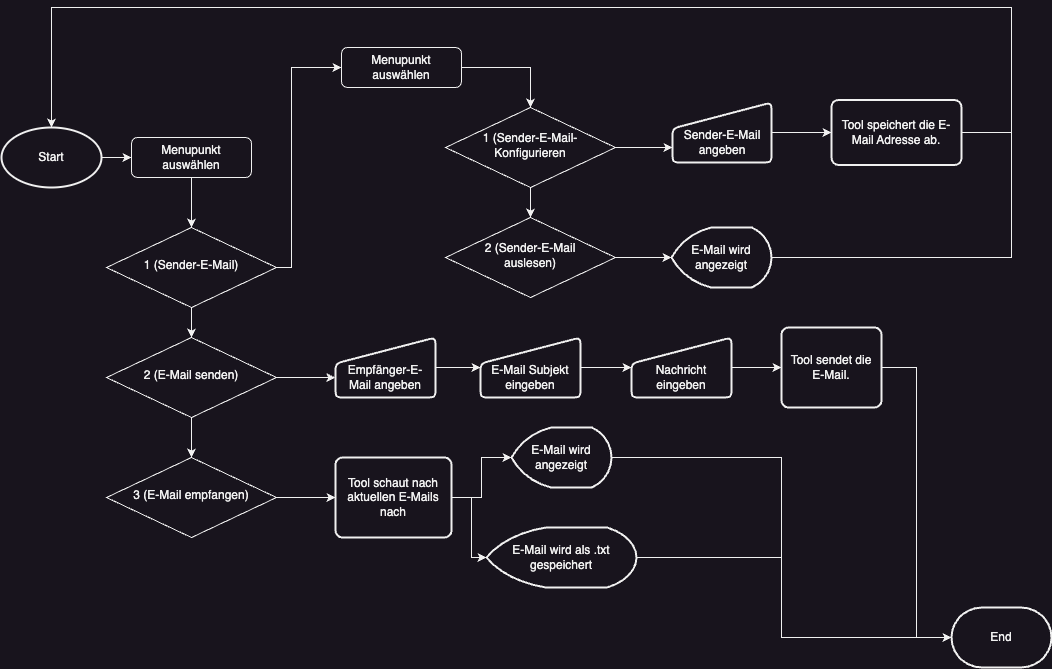

The diagram above was exported from draw.io. Its source (the exported page's mxGraphModel, read from the mxfile embedded in the PNG):
<mxGraphModel dx="1060" dy="1918" grid="1" gridSize="10" guides="1" tooltips="1" connect="1" arrows="1" fold="1" page="1" pageScale="1" pageWidth="827" pageHeight="1169" math="0" shadow="0">
  <root>
    <mxCell id="WIyWlLk6GJQsqaUBKTNV-0" />
    <mxCell id="WIyWlLk6GJQsqaUBKTNV-1" parent="WIyWlLk6GJQsqaUBKTNV-0" />
    <mxCell id="agXXEuxnET7PWjICIn9Y-2" style="edgeStyle=orthogonalEdgeStyle;rounded=0;orthogonalLoop=1;jettySize=auto;html=1;" parent="WIyWlLk6GJQsqaUBKTNV-1" source="WIyWlLk6GJQsqaUBKTNV-3" target="WIyWlLk6GJQsqaUBKTNV-6" edge="1">
      <mxGeometry relative="1" as="geometry" />
    </mxCell>
    <mxCell id="WIyWlLk6GJQsqaUBKTNV-3" value="Menupunkt auswählen" style="rounded=1;whiteSpace=wrap;html=1;fontSize=12;glass=0;strokeWidth=1;shadow=0;" parent="WIyWlLk6GJQsqaUBKTNV-1" vertex="1">
      <mxGeometry x="160" y="80" width="120" height="40" as="geometry" />
    </mxCell>
    <mxCell id="agXXEuxnET7PWjICIn9Y-4" style="edgeStyle=orthogonalEdgeStyle;rounded=0;orthogonalLoop=1;jettySize=auto;html=1;exitX=0.5;exitY=1;exitDx=0;exitDy=0;entryX=0.5;entryY=0;entryDx=0;entryDy=0;" parent="WIyWlLk6GJQsqaUBKTNV-1" source="WIyWlLk6GJQsqaUBKTNV-6" target="agXXEuxnET7PWjICIn9Y-3" edge="1">
      <mxGeometry relative="1" as="geometry" />
    </mxCell>
    <mxCell id="agXXEuxnET7PWjICIn9Y-8" style="edgeStyle=orthogonalEdgeStyle;rounded=0;orthogonalLoop=1;jettySize=auto;html=1;exitX=1;exitY=0.5;exitDx=0;exitDy=0;entryX=0;entryY=0.5;entryDx=0;entryDy=0;" parent="WIyWlLk6GJQsqaUBKTNV-1" source="WIyWlLk6GJQsqaUBKTNV-6" target="agXXEuxnET7PWjICIn9Y-7" edge="1">
      <mxGeometry relative="1" as="geometry">
        <Array as="points">
          <mxPoint x="320" y="210" />
          <mxPoint x="320" y="10" />
        </Array>
      </mxGeometry>
    </mxCell>
    <mxCell id="WIyWlLk6GJQsqaUBKTNV-6" value="1 (Sender-E-Mail)" style="rhombus;whiteSpace=wrap;html=1;shadow=0;fontFamily=Helvetica;fontSize=12;align=center;strokeWidth=1;spacing=6;spacingTop=-4;" parent="WIyWlLk6GJQsqaUBKTNV-1" vertex="1">
      <mxGeometry x="135" y="170" width="170" height="80" as="geometry" />
    </mxCell>
    <mxCell id="agXXEuxnET7PWjICIn9Y-1" style="edgeStyle=orthogonalEdgeStyle;rounded=0;orthogonalLoop=1;jettySize=auto;html=1;entryX=0;entryY=0.5;entryDx=0;entryDy=0;" parent="WIyWlLk6GJQsqaUBKTNV-1" source="agXXEuxnET7PWjICIn9Y-0" target="WIyWlLk6GJQsqaUBKTNV-3" edge="1">
      <mxGeometry relative="1" as="geometry" />
    </mxCell>
    <mxCell id="agXXEuxnET7PWjICIn9Y-0" value="Start" style="strokeWidth=2;html=1;shape=mxgraph.flowchart.start_1;whiteSpace=wrap;" parent="WIyWlLk6GJQsqaUBKTNV-1" vertex="1">
      <mxGeometry x="30" y="70" width="100" height="60" as="geometry" />
    </mxCell>
    <mxCell id="agXXEuxnET7PWjICIn9Y-6" style="edgeStyle=orthogonalEdgeStyle;rounded=0;orthogonalLoop=1;jettySize=auto;html=1;entryX=0.5;entryY=0;entryDx=0;entryDy=0;" parent="WIyWlLk6GJQsqaUBKTNV-1" source="agXXEuxnET7PWjICIn9Y-3" target="agXXEuxnET7PWjICIn9Y-5" edge="1">
      <mxGeometry relative="1" as="geometry" />
    </mxCell>
    <mxCell id="agXXEuxnET7PWjICIn9Y-3" value="2 (E-Mail senden)" style="rhombus;whiteSpace=wrap;html=1;shadow=0;fontFamily=Helvetica;fontSize=12;align=center;strokeWidth=1;spacing=6;spacingTop=-4;" parent="WIyWlLk6GJQsqaUBKTNV-1" vertex="1">
      <mxGeometry x="135" y="280" width="170" height="80" as="geometry" />
    </mxCell>
    <mxCell id="agXXEuxnET7PWjICIn9Y-30" style="edgeStyle=orthogonalEdgeStyle;rounded=0;orthogonalLoop=1;jettySize=auto;html=1;entryX=0;entryY=0.5;entryDx=0;entryDy=0;" parent="WIyWlLk6GJQsqaUBKTNV-1" source="agXXEuxnET7PWjICIn9Y-5" target="agXXEuxnET7PWjICIn9Y-29" edge="1">
      <mxGeometry relative="1" as="geometry" />
    </mxCell>
    <mxCell id="agXXEuxnET7PWjICIn9Y-5" value="3 (E-Mail empfangen)" style="rhombus;whiteSpace=wrap;html=1;shadow=0;fontFamily=Helvetica;fontSize=12;align=center;strokeWidth=1;spacing=6;spacingTop=-4;" parent="WIyWlLk6GJQsqaUBKTNV-1" vertex="1">
      <mxGeometry x="135" y="400" width="170" height="80" as="geometry" />
    </mxCell>
    <mxCell id="agXXEuxnET7PWjICIn9Y-11" style="edgeStyle=orthogonalEdgeStyle;rounded=0;orthogonalLoop=1;jettySize=auto;html=1;entryX=0.5;entryY=0;entryDx=0;entryDy=0;" parent="WIyWlLk6GJQsqaUBKTNV-1" source="agXXEuxnET7PWjICIn9Y-7" target="agXXEuxnET7PWjICIn9Y-9" edge="1">
      <mxGeometry relative="1" as="geometry">
        <Array as="points">
          <mxPoint x="559" y="10" />
        </Array>
      </mxGeometry>
    </mxCell>
    <mxCell id="agXXEuxnET7PWjICIn9Y-7" value="Menupunkt auswählen" style="rounded=1;whiteSpace=wrap;html=1;fontSize=12;glass=0;strokeWidth=1;shadow=0;" parent="WIyWlLk6GJQsqaUBKTNV-1" vertex="1">
      <mxGeometry x="370" y="-10" width="120" height="40" as="geometry" />
    </mxCell>
    <mxCell id="agXXEuxnET7PWjICIn9Y-12" style="edgeStyle=orthogonalEdgeStyle;rounded=0;orthogonalLoop=1;jettySize=auto;html=1;entryX=0.5;entryY=0;entryDx=0;entryDy=0;" parent="WIyWlLk6GJQsqaUBKTNV-1" source="agXXEuxnET7PWjICIn9Y-9" target="agXXEuxnET7PWjICIn9Y-10" edge="1">
      <mxGeometry relative="1" as="geometry" />
    </mxCell>
    <mxCell id="agXXEuxnET7PWjICIn9Y-40" style="edgeStyle=orthogonalEdgeStyle;rounded=0;orthogonalLoop=1;jettySize=auto;html=1;exitX=1;exitY=0.5;exitDx=0;exitDy=0;entryX=0;entryY=0.75;entryDx=0;entryDy=0;" parent="WIyWlLk6GJQsqaUBKTNV-1" source="agXXEuxnET7PWjICIn9Y-9" target="agXXEuxnET7PWjICIn9Y-38" edge="1">
      <mxGeometry relative="1" as="geometry" />
    </mxCell>
    <mxCell id="agXXEuxnET7PWjICIn9Y-9" value="1 (Sender-E-Mail-Konfigurieren" style="rhombus;whiteSpace=wrap;html=1;shadow=0;fontFamily=Helvetica;fontSize=12;align=center;strokeWidth=1;spacing=6;spacingTop=-4;" parent="WIyWlLk6GJQsqaUBKTNV-1" vertex="1">
      <mxGeometry x="474" y="50" width="170" height="80" as="geometry" />
    </mxCell>
    <mxCell id="agXXEuxnET7PWjICIn9Y-10" value="2 (Sender-E-Mail &lt;br&gt;auslesen)" style="rhombus;whiteSpace=wrap;html=1;shadow=0;fontFamily=Helvetica;fontSize=12;align=center;strokeWidth=1;spacing=6;spacingTop=-4;" parent="WIyWlLk6GJQsqaUBKTNV-1" vertex="1">
      <mxGeometry x="474" y="160" width="170" height="80" as="geometry" />
    </mxCell>
    <mxCell id="agXXEuxnET7PWjICIn9Y-21" style="edgeStyle=orthogonalEdgeStyle;rounded=0;orthogonalLoop=1;jettySize=auto;html=1;entryX=0;entryY=0.5;entryDx=0;entryDy=0;" parent="WIyWlLk6GJQsqaUBKTNV-1" source="agXXEuxnET7PWjICIn9Y-13" target="agXXEuxnET7PWjICIn9Y-16" edge="1">
      <mxGeometry relative="1" as="geometry" />
    </mxCell>
    <mxCell id="agXXEuxnET7PWjICIn9Y-13" value="" style="html=1;strokeWidth=2;shape=manualInput;whiteSpace=wrap;rounded=1;size=26;arcSize=11;" parent="WIyWlLk6GJQsqaUBKTNV-1" vertex="1">
      <mxGeometry x="364" y="280" width="100" height="60" as="geometry" />
    </mxCell>
    <mxCell id="agXXEuxnET7PWjICIn9Y-14" value="Empfänger-E-Mail angeben" style="text;html=1;align=center;verticalAlign=middle;whiteSpace=wrap;rounded=0;" parent="WIyWlLk6GJQsqaUBKTNV-1" vertex="1">
      <mxGeometry x="374" y="305" width="80" height="30" as="geometry" />
    </mxCell>
    <mxCell id="agXXEuxnET7PWjICIn9Y-15" style="edgeStyle=orthogonalEdgeStyle;rounded=0;orthogonalLoop=1;jettySize=auto;html=1;entryX=-0.003;entryY=0.669;entryDx=0;entryDy=0;entryPerimeter=0;" parent="WIyWlLk6GJQsqaUBKTNV-1" source="agXXEuxnET7PWjICIn9Y-3" target="agXXEuxnET7PWjICIn9Y-13" edge="1">
      <mxGeometry relative="1" as="geometry" />
    </mxCell>
    <mxCell id="agXXEuxnET7PWjICIn9Y-24" style="edgeStyle=orthogonalEdgeStyle;rounded=0;orthogonalLoop=1;jettySize=auto;html=1;entryX=0;entryY=0.5;entryDx=0;entryDy=0;" parent="WIyWlLk6GJQsqaUBKTNV-1" source="agXXEuxnET7PWjICIn9Y-16" target="agXXEuxnET7PWjICIn9Y-22" edge="1">
      <mxGeometry relative="1" as="geometry" />
    </mxCell>
    <mxCell id="agXXEuxnET7PWjICIn9Y-16" value="" style="html=1;strokeWidth=2;shape=manualInput;whiteSpace=wrap;rounded=1;size=26;arcSize=11;" parent="WIyWlLk6GJQsqaUBKTNV-1" vertex="1">
      <mxGeometry x="509" y="280" width="100" height="60" as="geometry" />
    </mxCell>
    <mxCell id="agXXEuxnET7PWjICIn9Y-17" value="E-Mail Subjekt eingeben" style="text;html=1;align=center;verticalAlign=middle;whiteSpace=wrap;rounded=0;" parent="WIyWlLk6GJQsqaUBKTNV-1" vertex="1">
      <mxGeometry x="519" y="305" width="80" height="30" as="geometry" />
    </mxCell>
    <mxCell id="agXXEuxnET7PWjICIn9Y-26" style="edgeStyle=orthogonalEdgeStyle;rounded=0;orthogonalLoop=1;jettySize=auto;html=1;entryX=0;entryY=0.5;entryDx=0;entryDy=0;" parent="WIyWlLk6GJQsqaUBKTNV-1" source="agXXEuxnET7PWjICIn9Y-22" target="agXXEuxnET7PWjICIn9Y-25" edge="1">
      <mxGeometry relative="1" as="geometry" />
    </mxCell>
    <mxCell id="agXXEuxnET7PWjICIn9Y-22" value="" style="html=1;strokeWidth=2;shape=manualInput;whiteSpace=wrap;rounded=1;size=26;arcSize=11;" parent="WIyWlLk6GJQsqaUBKTNV-1" vertex="1">
      <mxGeometry x="660" y="280" width="100" height="60" as="geometry" />
    </mxCell>
    <mxCell id="agXXEuxnET7PWjICIn9Y-23" value="Nachricht eingeben" style="text;html=1;align=center;verticalAlign=middle;whiteSpace=wrap;rounded=0;" parent="WIyWlLk6GJQsqaUBKTNV-1" vertex="1">
      <mxGeometry x="670" y="305" width="80" height="30" as="geometry" />
    </mxCell>
    <mxCell id="agXXEuxnET7PWjICIn9Y-25" value="Tool sendet die &lt;br&gt;E-Mail." style="rounded=1;whiteSpace=wrap;html=1;absoluteArcSize=1;arcSize=14;strokeWidth=2;" parent="WIyWlLk6GJQsqaUBKTNV-1" vertex="1">
      <mxGeometry x="810" y="270" width="100" height="80" as="geometry" />
    </mxCell>
    <mxCell id="agXXEuxnET7PWjICIn9Y-27" value="End" style="strokeWidth=2;html=1;shape=mxgraph.flowchart.terminator;whiteSpace=wrap;" parent="WIyWlLk6GJQsqaUBKTNV-1" vertex="1">
      <mxGeometry x="980" y="550" width="100" height="60" as="geometry" />
    </mxCell>
    <mxCell id="agXXEuxnET7PWjICIn9Y-28" style="edgeStyle=orthogonalEdgeStyle;rounded=0;orthogonalLoop=1;jettySize=auto;html=1;entryX=0;entryY=0.5;entryDx=0;entryDy=0;entryPerimeter=0;" parent="WIyWlLk6GJQsqaUBKTNV-1" source="agXXEuxnET7PWjICIn9Y-25" target="agXXEuxnET7PWjICIn9Y-27" edge="1">
      <mxGeometry relative="1" as="geometry" />
    </mxCell>
    <mxCell id="agXXEuxnET7PWjICIn9Y-29" value="Tool schaut nach aktuellen E-Mails nach" style="rounded=1;whiteSpace=wrap;html=1;absoluteArcSize=1;arcSize=14;strokeWidth=2;" parent="WIyWlLk6GJQsqaUBKTNV-1" vertex="1">
      <mxGeometry x="364" y="400" width="116" height="80" as="geometry" />
    </mxCell>
    <mxCell id="agXXEuxnET7PWjICIn9Y-36" value="" style="edgeStyle=orthogonalEdgeStyle;rounded=0;orthogonalLoop=1;jettySize=auto;html=1;entryX=0;entryY=0.5;entryDx=0;entryDy=0;entryPerimeter=0;" parent="WIyWlLk6GJQsqaUBKTNV-1" source="agXXEuxnET7PWjICIn9Y-31" target="agXXEuxnET7PWjICIn9Y-27" edge="1">
      <mxGeometry relative="1" as="geometry">
        <mxPoint x="740" y="439.99999999999955" as="targetPoint" />
      </mxGeometry>
    </mxCell>
    <mxCell id="agXXEuxnET7PWjICIn9Y-31" value="E-Mail wird angezeigt" style="strokeWidth=2;html=1;shape=mxgraph.flowchart.display;whiteSpace=wrap;" parent="WIyWlLk6GJQsqaUBKTNV-1" vertex="1">
      <mxGeometry x="540" y="370" width="100" height="60" as="geometry" />
    </mxCell>
    <mxCell id="agXXEuxnET7PWjICIn9Y-32" style="edgeStyle=orthogonalEdgeStyle;rounded=0;orthogonalLoop=1;jettySize=auto;html=1;entryX=0;entryY=0.5;entryDx=0;entryDy=0;entryPerimeter=0;" parent="WIyWlLk6GJQsqaUBKTNV-1" source="agXXEuxnET7PWjICIn9Y-29" target="agXXEuxnET7PWjICIn9Y-31" edge="1">
      <mxGeometry relative="1" as="geometry" />
    </mxCell>
    <mxCell id="agXXEuxnET7PWjICIn9Y-37" style="edgeStyle=orthogonalEdgeStyle;rounded=0;orthogonalLoop=1;jettySize=auto;html=1;entryX=0;entryY=0.5;entryDx=0;entryDy=0;entryPerimeter=0;" parent="WIyWlLk6GJQsqaUBKTNV-1" source="agXXEuxnET7PWjICIn9Y-33" target="agXXEuxnET7PWjICIn9Y-27" edge="1">
      <mxGeometry relative="1" as="geometry">
        <mxPoint x="740" y="439.99999999999955" as="targetPoint" />
        <Array as="points">
          <mxPoint x="810" y="500" />
          <mxPoint x="810" y="580" />
        </Array>
      </mxGeometry>
    </mxCell>
    <mxCell id="agXXEuxnET7PWjICIn9Y-33" value="E-Mail wird als .txt gespeichert" style="strokeWidth=2;html=1;shape=mxgraph.flowchart.display;whiteSpace=wrap;" parent="WIyWlLk6GJQsqaUBKTNV-1" vertex="1">
      <mxGeometry x="515" y="470" width="150" height="60" as="geometry" />
    </mxCell>
    <mxCell id="agXXEuxnET7PWjICIn9Y-34" style="edgeStyle=orthogonalEdgeStyle;rounded=0;orthogonalLoop=1;jettySize=auto;html=1;exitX=1;exitY=0.5;exitDx=0;exitDy=0;entryX=0;entryY=0.5;entryDx=0;entryDy=0;entryPerimeter=0;" parent="WIyWlLk6GJQsqaUBKTNV-1" source="agXXEuxnET7PWjICIn9Y-29" target="agXXEuxnET7PWjICIn9Y-33" edge="1">
      <mxGeometry relative="1" as="geometry" />
    </mxCell>
    <mxCell id="agXXEuxnET7PWjICIn9Y-42" style="edgeStyle=orthogonalEdgeStyle;rounded=0;orthogonalLoop=1;jettySize=auto;html=1;entryX=0;entryY=0.5;entryDx=0;entryDy=0;" parent="WIyWlLk6GJQsqaUBKTNV-1" source="agXXEuxnET7PWjICIn9Y-38" target="agXXEuxnET7PWjICIn9Y-41" edge="1">
      <mxGeometry relative="1" as="geometry" />
    </mxCell>
    <mxCell id="agXXEuxnET7PWjICIn9Y-38" value="" style="html=1;strokeWidth=2;shape=manualInput;whiteSpace=wrap;rounded=1;size=26;arcSize=11;" parent="WIyWlLk6GJQsqaUBKTNV-1" vertex="1">
      <mxGeometry x="701" y="45" width="99" height="60" as="geometry" />
    </mxCell>
    <mxCell id="agXXEuxnET7PWjICIn9Y-39" value="Sender-E-Mail angeben" style="text;html=1;align=center;verticalAlign=middle;whiteSpace=wrap;rounded=0;" parent="WIyWlLk6GJQsqaUBKTNV-1" vertex="1">
      <mxGeometry x="711" y="70" width="80" height="30" as="geometry" />
    </mxCell>
    <mxCell id="agXXEuxnET7PWjICIn9Y-41" value="Tool speichert die E-Mail Adresse ab." style="rounded=1;whiteSpace=wrap;html=1;absoluteArcSize=1;arcSize=14;strokeWidth=2;" parent="WIyWlLk6GJQsqaUBKTNV-1" vertex="1">
      <mxGeometry x="860" y="42.5" width="130" height="65" as="geometry" />
    </mxCell>
    <mxCell id="agXXEuxnET7PWjICIn9Y-43" style="edgeStyle=orthogonalEdgeStyle;rounded=0;orthogonalLoop=1;jettySize=auto;html=1;entryX=0.5;entryY=0;entryDx=0;entryDy=0;entryPerimeter=0;" parent="WIyWlLk6GJQsqaUBKTNV-1" source="agXXEuxnET7PWjICIn9Y-41" target="agXXEuxnET7PWjICIn9Y-0" edge="1">
      <mxGeometry relative="1" as="geometry">
        <Array as="points">
          <mxPoint x="1040" y="75" />
          <mxPoint x="1040" y="-50" />
          <mxPoint x="80" y="-50" />
        </Array>
      </mxGeometry>
    </mxCell>
    <mxCell id="agXXEuxnET7PWjICIn9Y-44" value="E-Mail wird angezeigt" style="strokeWidth=2;html=1;shape=mxgraph.flowchart.display;whiteSpace=wrap;" parent="WIyWlLk6GJQsqaUBKTNV-1" vertex="1">
      <mxGeometry x="700" y="170" width="100" height="60" as="geometry" />
    </mxCell>
    <mxCell id="agXXEuxnET7PWjICIn9Y-45" style="edgeStyle=orthogonalEdgeStyle;rounded=0;orthogonalLoop=1;jettySize=auto;html=1;entryX=0;entryY=0.5;entryDx=0;entryDy=0;entryPerimeter=0;" parent="WIyWlLk6GJQsqaUBKTNV-1" source="agXXEuxnET7PWjICIn9Y-10" target="agXXEuxnET7PWjICIn9Y-44" edge="1">
      <mxGeometry relative="1" as="geometry" />
    </mxCell>
    <mxCell id="agXXEuxnET7PWjICIn9Y-46" style="edgeStyle=orthogonalEdgeStyle;rounded=0;orthogonalLoop=1;jettySize=auto;html=1;entryX=0.5;entryY=0;entryDx=0;entryDy=0;entryPerimeter=0;" parent="WIyWlLk6GJQsqaUBKTNV-1" source="agXXEuxnET7PWjICIn9Y-44" target="agXXEuxnET7PWjICIn9Y-0" edge="1">
      <mxGeometry relative="1" as="geometry">
        <Array as="points">
          <mxPoint x="1040" y="200" />
          <mxPoint x="1040" y="-50" />
          <mxPoint x="80" y="-50" />
        </Array>
      </mxGeometry>
    </mxCell>
  </root>
</mxGraphModel>